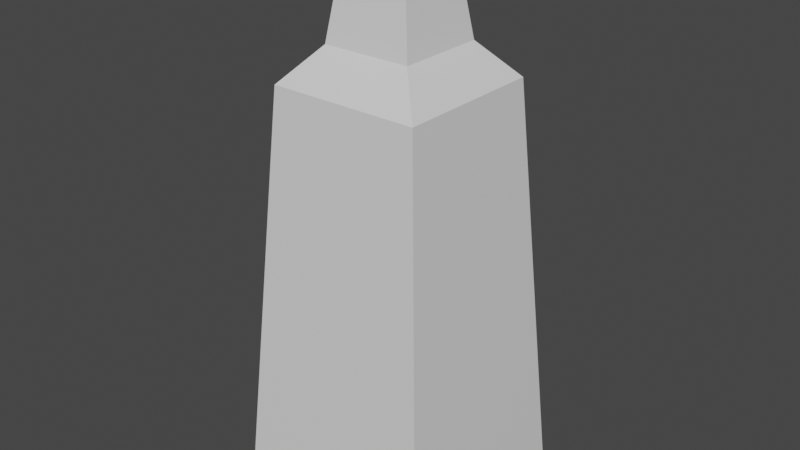# Source: Foreuse.blend  (saved by Blender 3.3.6; exported with 4.5.12 LTS)
import bpy
from mathutils import Matrix  # noqa: F401  (used for matrix-valued properties, if any)

bpy.ops.wm.read_factory_settings(use_empty=True)
scene = bpy.context.scene
scene.name = 'Scene'

# ---- collections
col_collection = bpy.data.collections.new('Collection'); scene.collection.children.link(col_collection)

# ---- materials (node trees are filled in below, after node groups)
mat_material = bpy.data.materials.new('Material')
mat_material.alpha_threshold = 0.0
mat_material.use_transparent_shadow = False
mat_material.roughness = 0.5
mat_material.line_color = (0.0, 0.0, 0.0, 1.0)

# ---- material node trees
mat_material.use_nodes = True; mat_material.node_tree.nodes.clear()
_N = mat_material.node_tree.nodes; _L = mat_material.node_tree.links
n0 = _N.new('ShaderNodeOutputMaterial'); n0.name = 'Material Output'; n0.location = (300, 300)
n1 = _N.new('ShaderNodeBsdfPrincipled'); n1.name = 'Principled BSDF'; n1.location = (10, 300)
n1.distribution = 'GGX'
n1.subsurface_method = 'RANDOM_WALK_SKIN'
n1.inputs[3].default_value = 1.45
n1.inputs[27].default_value = (0.0, 0.0, 0.0, 1.0)
n1.inputs[28].default_value = 1.0
_L.new(n1.outputs[0], n0.inputs[0])
n0.is_active_output = True

# ---- world
world_world = bpy.data.worlds.new('World'); scene.world = world_world
world_world.use_nodes = True; world_world.node_tree.nodes.clear()
_N = world_world.node_tree.nodes; _L = world_world.node_tree.links
n0 = _N.new('ShaderNodeOutputWorld'); n0.name = 'World Output'; n0.location = (300, 300)
n1 = _N.new('ShaderNodeBackground'); n1.name = 'Background'; n1.location = (10, 300)
n1.inputs[0].default_value = (0.05088, 0.05088, 0.05088, 1.0)
_L.new(n1.outputs[0], n0.inputs[0])
n0.is_active_output = True
world_world.color = (0.05088, 0.05088, 0.05088)
world_world.use_sun_shadow = False
world_world.sun_shadow_jitter_overblur = 0.0

# ---- meshes
me_cube = bpy.data.meshes.new('Cube')
me_cube.from_pydata([(0.592, 0.592, 3.24), (0.8235, 0.8235, 0.0), (0.592, -0.592, 3.24), (0.8235, -0.8235, 0.0), (-0.592, 0.592, 3.24), (-0.8235, 0.8235, 0.0), (-0.592, -0.592, 3.24), (-0.8235, -0.8235, 0.0), (0.3489, -0.3489, 3.51), (-0.3489, -0.3489, 3.51), (0.3489, 0.3489, 3.51), (-0.3489, 0.3489, 3.51), (0.2312, -0.2312, 4.306), (-0.2312, -0.2312, 4.306), (0.2312, 0.2312, 4.306), (-0.2312, 0.2312, 4.306)], [], [(0, 4, 11, 10), (3, 2, 6, 7), (7, 6, 4, 5), (5, 1, 3, 7), (1, 0, 2, 3), (5, 4, 0, 1), (9, 8, 12, 13), (6, 2, 8, 9), (4, 6, 9, 11), (2, 0, 10, 8), (14, 15, 13, 12), (10, 11, 15, 14), (8, 10, 14, 12), (11, 9, 13, 15)])
_uv = me_cube.uv_layers.new(name='UVMap')
_uv.uv.foreach_set('vector', [0.625, 0.5, 0.625, 0.25, 0.625, 0.25, 0.625, 0.5, 0.375, 0.75, 0.625, 0.75, 0.625, 1.0, 0.375, 1.0, 0.375, 0.0, 0.625, 0.0, 0.625, 0.25, 0.375, 0.25, 0.125, 0.5, 0.375, 0.5, 0.375, 0.75, 0.125, 0.75, 0.375, 0.5, 0.625, 0.5, 0.625, 0.75, 0.375, 0.75, 0.375, 0.25, 0.625, 0.25, 0.625, 0.5, 0.375, 0.5, 0.625, 1.0, 0.625, 0.75, 0.625, 0.75, 0.625, 1.0, 0.625, 1.0, 0.625, 0.75, 0.625, 0.75, 0.625, 1.0, 0.625, 0.25, 0.625, 0.0, 0.625, 0.0, 0.625, 0.25, 0.625, 0.75, 0.625, 0.5, 0.625, 0.5, 0.625, 0.75, 0.625, 0.5, 0.875, 0.5, 0.875, 0.75, 0.625, 0.75, 0.625, 0.5, 0.625, 0.25, 0.625, 0.25, 0.625, 0.5, 0.625, 0.75, 0.625, 0.5, 0.625, 0.5, 0.625, 0.75, 0.625, 0.25, 0.625, 0.0, 0.625, 0.0, 0.625, 0.25])
me_cube.materials.append(mat_material)
me_cube.use_mirror_vertex_groups = False
me_cube.update()

# ---- objects
ob_foreuse = bpy.data.objects.new('Foreuse', me_cube)

# ---- transforms, parenting, visibility, modifiers, constraints
ob_foreuse.location = (0.0, 0.0, 0.0)
ob_foreuse.lock_rotations_4d = False
ob_foreuse.empty_display_type = 'ARROWS'
ob_foreuse.lineart.crease_threshold = 0.0

# ---- collection membership
col_collection.objects.link(ob_foreuse)

# ---- scene / render settings (as saved in the file)
scene.frame_start = 1; scene.frame_end = 250; scene.frame_set(1)
scene.render.engine = 'BLENDER_EEVEE_NEXT'
scene.cycles.sampling_pattern = 'TABULATED_SOBOL'
scene.cycles.use_light_tree = False
scene.view_settings.view_transform = 'Filmic'
bpy.context.view_layer.update()

# ---- added for rendering (the .blend has no active camera and no usable light): camera, sun
cam_auto = bpy.data.cameras.new('AutoCamera')
cam_auto.lens = 50.0
cam_auto.sensor_width = 36.0
cam_auto.clip_end = 1000.0
ob_auto_camera = bpy.data.objects.new('AutoCamera', cam_auto)
scene.collection.objects.link(ob_auto_camera)
ob_auto_camera.location = (4.52944, -5.43533, 5.77652)
ob_auto_camera.rotation_euler = (1.09748, -7.21219e-08, 0.694738)
scene.camera = ob_auto_camera
light_auto_sun = bpy.data.lights.new('AutoSun', 'SUN')
light_auto_sun.energy = 3.0
light_auto_sun.angle = 0.0523599
ob_auto_sun = bpy.data.objects.new('AutoSun', light_auto_sun)
scene.collection.objects.link(ob_auto_sun)
ob_auto_sun.rotation_euler = (0.872665, 0.174533, 0.523599)
bpy.context.view_layer.update()
